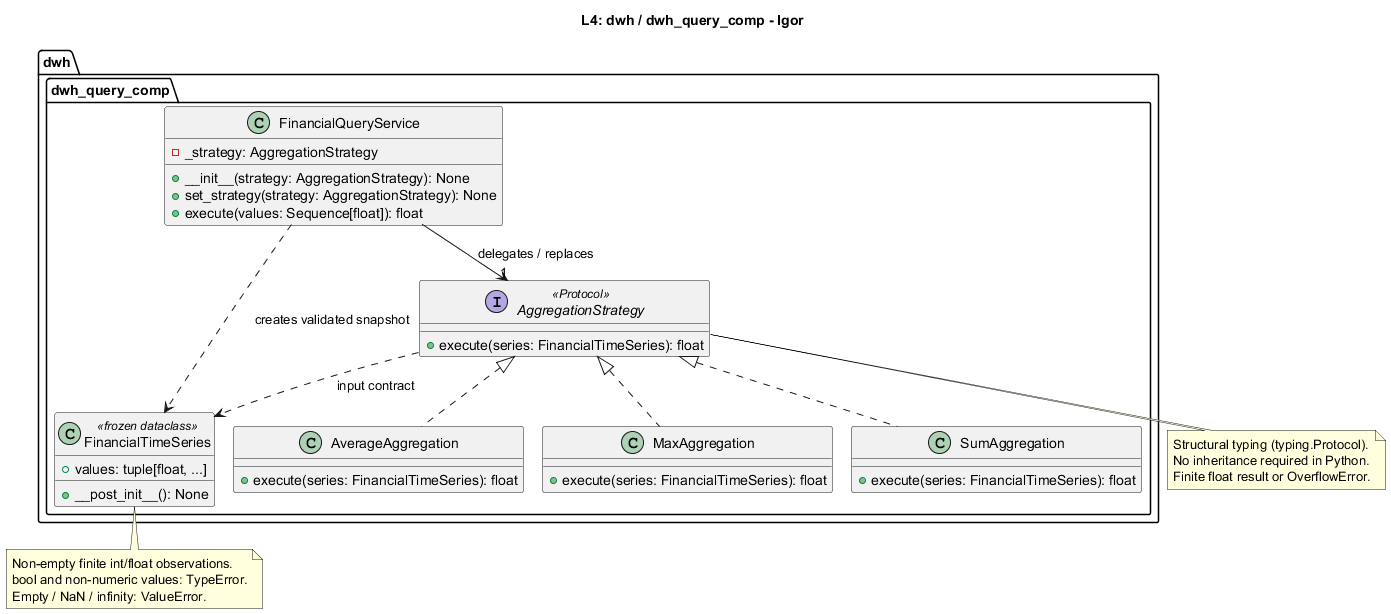

The diagram above was rendered by PlantUML. Its source (embedded in the PNG):
@startuml
!pragma layout smetana
title L4: dwh / dwh_query_comp - Igor

package "dwh" {
  package "dwh_query_comp" {
    interface AggregationStrategy <<Protocol>> {
      +execute(series: FinancialTimeSeries): float
    }
    class FinancialQueryService {
      -_strategy: AggregationStrategy
      +__init__(strategy: AggregationStrategy): None
      +set_strategy(strategy: AggregationStrategy): None
      +execute(values: Sequence[float]): float
    }
    class FinancialTimeSeries <<frozen dataclass>> {
      +values: tuple[float, ...]
      +__post_init__(): None
    }
    class SumAggregation {
      +execute(series: FinancialTimeSeries): float
    }
    class AverageAggregation {
      +execute(series: FinancialTimeSeries): float
    }
    class MaxAggregation {
      +execute(series: FinancialTimeSeries): float
    }
    AggregationStrategy <|.. SumAggregation
    AggregationStrategy <|.. AverageAggregation
    AggregationStrategy <|.. MaxAggregation
    FinancialQueryService --> "1" AggregationStrategy : delegates / replaces
    FinancialQueryService ..> FinancialTimeSeries : creates validated snapshot
    AggregationStrategy ..> FinancialTimeSeries : input contract
  }
}
note bottom of FinancialTimeSeries
  Non-empty finite int/float observations.
  bool and non-numeric values: TypeError.
  Empty / NaN / infinity: ValueError.
end note
note bottom of AggregationStrategy
  Structural typing (typing.Protocol).
  No inheritance required in Python.
  Finite float result or OverflowError.
end note
@enduml